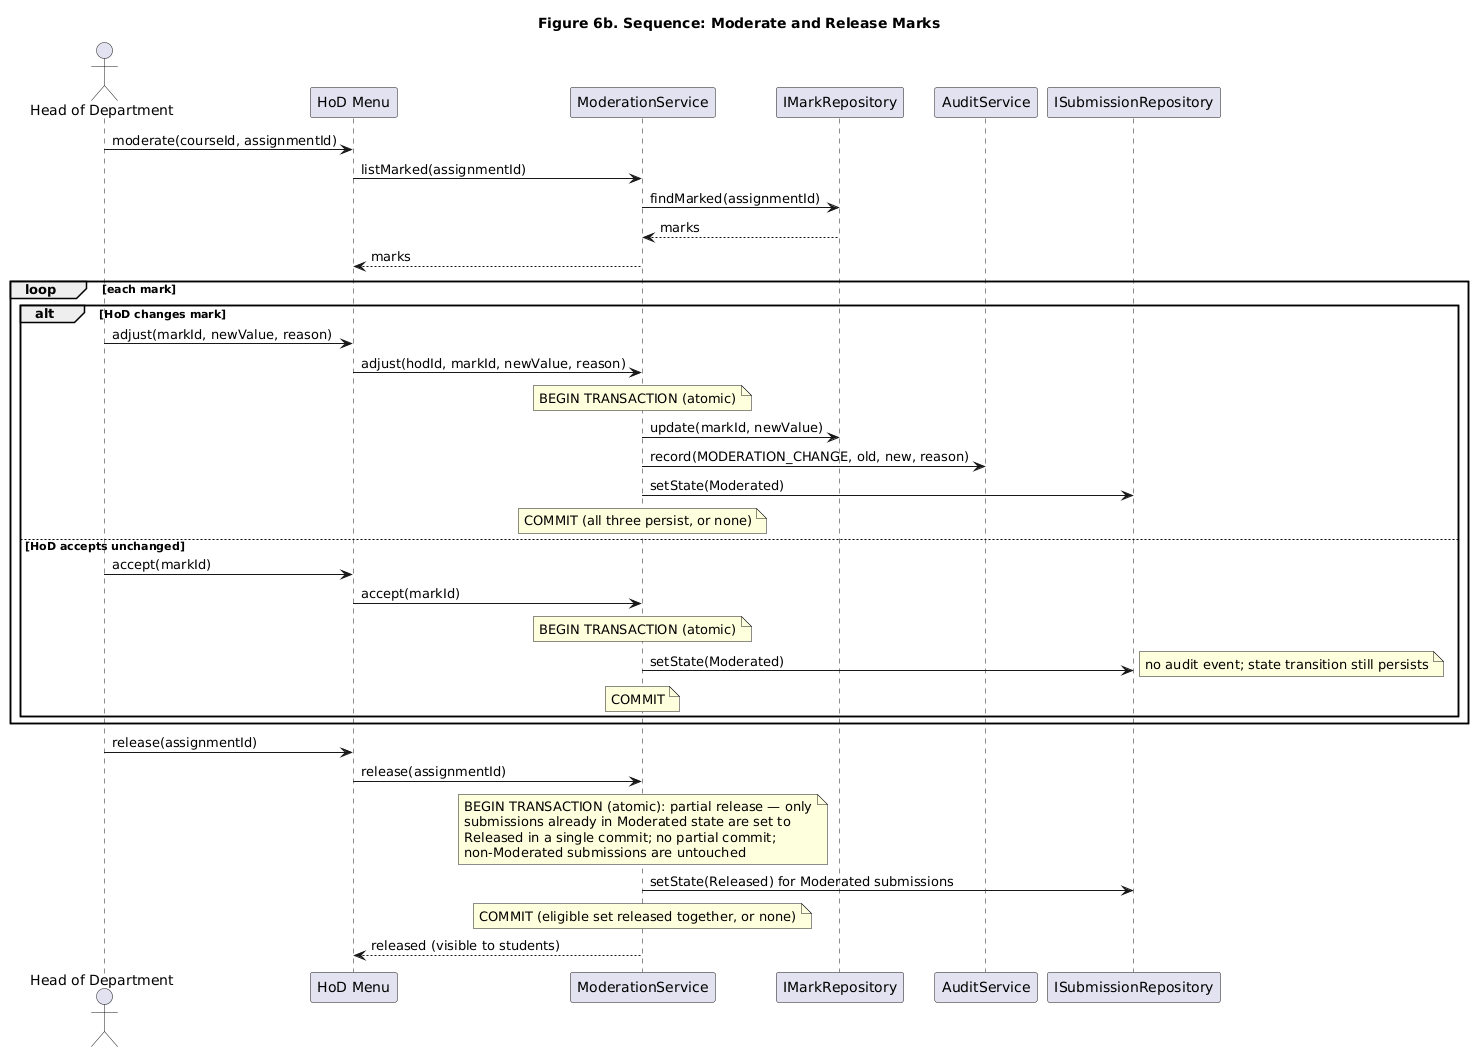

The diagram above was rendered by PlantUML. Its source (embedded in the PNG):
@startuml
title Figure 6b. Sequence: Moderate and Release Marks
actor "Head of Department" as HoD
participant "HoD Menu" as UI
participant ModerationService as MOD
participant IMarkRepository as MRepo
participant AuditService as AUD
participant ISubmissionRepository as SRepo
HoD -> UI : moderate(courseId, assignmentId)
UI -> MOD : listMarked(assignmentId)
MOD -> MRepo : findMarked(assignmentId)
MRepo --> MOD : marks
MOD --> UI : marks
loop each mark
  alt HoD changes mark
    HoD -> UI : adjust(markId, newValue, reason)
    UI -> MOD : adjust(hodId, markId, newValue, reason)
    note over MOD : BEGIN TRANSACTION (atomic)
    MOD -> MRepo : update(markId, newValue)
    MOD -> AUD : record(MODERATION_CHANGE, old, new, reason)
    MOD -> SRepo : setState(Moderated)
    note over MOD : COMMIT (all three persist, or none)
  else HoD accepts unchanged
    HoD -> UI : accept(markId)
    UI -> MOD : accept(markId)
    note over MOD : BEGIN TRANSACTION (atomic)
    MOD -> SRepo : setState(Moderated)
    note right : no audit event; state transition still persists
    note over MOD : COMMIT
  end
end
HoD -> UI : release(assignmentId)
UI -> MOD : release(assignmentId)
note over MOD
  BEGIN TRANSACTION (atomic): partial release — only
  submissions already in Moderated state are set to
  Released in a single commit; no partial commit;
  non-Moderated submissions are untouched
end note
MOD -> SRepo : setState(Released) for Moderated submissions
note over MOD : COMMIT (eligible set released together, or none)
MOD --> UI : released (visible to students)
@enduml